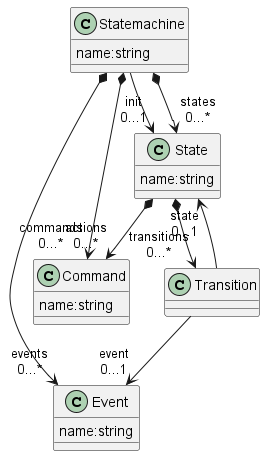

The diagram above was rendered by PlantUML. Its source (embedded in the PNG):
@startuml
class Command{
name:string
}
class Event{
name:string
}
class State{
name:string
}
State*-->"actions\n0...*"Command
State*-->"transitions\n0...*"Transition
class Statemachine{
name:string
}
Statemachine*-->"commands\n0...*"Command
Statemachine*-->"events\n0...*"Event
Statemachine--> "init\n0...1"State
Statemachine*-->"states\n0...*"State
class Transition{
}
Transition--> "event\n0...1"Event
Transition--> "state\n0...1"State
@enduml